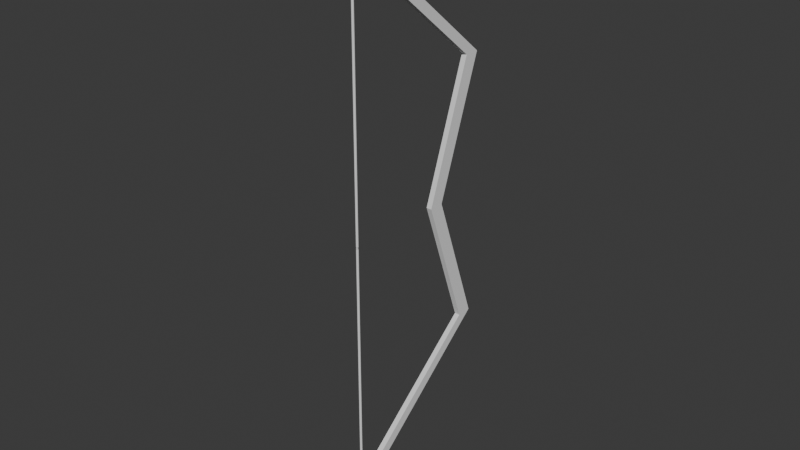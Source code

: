 # Source: Bow.blend  (saved by Blender 5.1.30; exported with 4.5.12 LTS)
import bpy
from mathutils import Matrix  # noqa: F401  (used for matrix-valued properties, if any)

bpy.ops.wm.read_factory_settings(use_empty=True)
scene = bpy.context.scene
scene.name = 'Scene'

# ---- collections
col_collection = bpy.data.collections.new('Collection'); scene.collection.children.link(col_collection)
col_yumi = bpy.data.collections.new('Yumi'); col_collection.children.link(col_yumi)

# ---- world
world_world = bpy.data.worlds.new('World'); scene.world = world_world
world_world.use_nodes = True; world_world.node_tree.nodes.clear()
_N = world_world.node_tree.nodes; _L = world_world.node_tree.links
n0 = _N.new('ShaderNodeOutputWorld'); n0.name = 'World Output'; n0.location = (200, 100)
n1 = _N.new('ShaderNodeBackground'); n1.name = 'Background'; n1.location = (-200, 100)
n1.inputs[0].default_value = (0.05088, 0.05088, 0.05088, 1.0)
_L.new(n1.outputs[0], n0.inputs[0])
n0.is_active_output = True
world_world.color = (0.05088, 0.05088, 0.05088)
world_world.sun_shadow_jitter_overblur = 0.0

# ---- meshes
me_001 = bpy.data.meshes.new('立方体.001')
me_001.from_pydata([(-0.00655, -0.03515, -2.652e-06), (-0.00655, 0.2364, 0.6504), (-0.00655, 0.002242, -2.652e-06), (-0.00655, 0.2664, 0.6428), (0.00655, -0.03515, -2.652e-06), (0.00655, 0.2364, 0.6504), (0.00655, 0.002242, -2.652e-06), (0.00655, 0.2664, 0.6428), (-0.00655, -0.1522, 0.331), (-0.00655, -0.1148, 0.331), (0.00655, -0.1148, 0.331), (0.00655, -0.1522, 0.331), (-0.00655, 0.2891, 0.6952), (-0.00655, 0.2602, 0.6525), (0.00655, 0.2602, 0.6525), (0.00655, 0.2891, 0.6952), (1.366e-09, 0.2457, -0.002854), (1.366e-09, 0.2457, 0.636), (0.001092, 0.2454, -0.002854), (0.001092, 0.2454, 0.636), (0.002018, 0.2448, -0.002854), (0.002018, 0.2448, 0.636), (0.002637, 0.2439, -0.002854), (0.002637, 0.2439, 0.636), (0.002854, 0.2428, -0.002854), (0.002854, 0.2428, 0.636), (0.002637, 0.2417, -0.002854), (0.002637, 0.2417, 0.636), (0.002018, 0.2408, -0.002854), (0.002018, 0.2408, 0.636), (0.001092, 0.2402, -0.002854), (0.001092, 0.2402, 0.636), (1.366e-09, 0.2399, -0.002854), (1.366e-09, 0.2399, 0.636), (-0.001092, 0.2402, -0.002854), (-0.001092, 0.2402, 0.636), (-0.002018, 0.2408, -0.002854), (-0.002018, 0.2408, 0.636), (-0.002637, 0.2417, -0.002854), (-0.002637, 0.2417, 0.636), (-0.002854, 0.2428, -0.002854), (-0.002854, 0.2428, 0.636), (-0.002637, 0.2439, -0.002854), (-0.002637, 0.2439, 0.636), (-0.002018, 0.2448, -0.002854), (-0.002018, 0.2448, 0.636), (-0.001092, 0.2454, -0.002854), (-0.001092, 0.2454, 0.636), (-0.00655, -0.03515, 2.652e-06), (-0.00655, 0.2364, -0.6504), (-0.00655, 0.002242, 2.652e-06), (-0.00655, 0.2664, -0.6428), (0.00655, -0.03515, 2.652e-06), (0.00655, 0.2364, -0.6504), (0.00655, 0.002242, 2.652e-06), (0.00655, 0.2664, -0.6428), (-0.00655, -0.1522, -0.331), (-0.00655, -0.1148, -0.331), (0.00655, -0.1148, -0.331), (0.00655, -0.1522, -0.331), (-0.00655, 0.2891, -0.6952), (-0.00655, 0.2602, -0.6525), (0.00655, 0.2602, -0.6525), (0.00655, 0.2891, -0.6952), (1.366e-09, 0.2457, 0.002854), (1.366e-09, 0.2457, -0.636), (0.001092, 0.2454, 0.002854), (0.001092, 0.2454, -0.636), (0.002018, 0.2448, 0.002854), (0.002018, 0.2448, -0.636), (0.002637, 0.2439, 0.002854), (0.002637, 0.2439, -0.636), (0.002854, 0.2428, 0.002854), (0.002854, 0.2428, -0.636), (0.002637, 0.2417, 0.002854), (0.002637, 0.2417, -0.636), (0.002018, 0.2408, 0.002854), (0.002018, 0.2408, -0.636), (0.001092, 0.2402, 0.002854), (0.001092, 0.2402, -0.636), (1.366e-09, 0.2399, 0.002854), (1.366e-09, 0.2399, -0.636), (-0.001092, 0.2402, 0.002854), (-0.001092, 0.2402, -0.636), (-0.002018, 0.2408, 0.002854), (-0.002018, 0.2408, -0.636), (-0.002637, 0.2417, 0.002854), (-0.002637, 0.2417, -0.636), (-0.002854, 0.2428, 0.002854), (-0.002854, 0.2428, -0.636), (-0.002637, 0.2439, 0.002854), (-0.002637, 0.2439, -0.636), (-0.002018, 0.2448, 0.002854), (-0.002018, 0.2448, -0.636), (-0.001092, 0.2454, 0.002854), (-0.001092, 0.2454, -0.636)], [], [(8, 1, 3, 9), (9, 3, 7, 10), (10, 7, 5, 11), (11, 5, 1, 8), (2, 6, 4, 0), (3, 1, 12, 13), (4, 11, 8, 0), (6, 10, 11, 4), (2, 9, 10, 6), (0, 8, 9, 2), (14, 13, 12, 15), (1, 5, 15, 12), (7, 3, 13, 14), (5, 7, 14, 15), (16, 17, 19, 18), (18, 19, 21, 20), (20, 21, 23, 22), (22, 23, 25, 24), (24, 25, 27, 26), (26, 27, 29, 28), (28, 29, 31, 30), (30, 31, 33, 32), (32, 33, 35, 34), (34, 35, 37, 36), (36, 37, 39, 38), (38, 39, 41, 40), (40, 41, 43, 42), (42, 43, 45, 44), (19, 17, 47, 45, 43, 41, 39, 37, 35, 33, 31, 29, 27, 25, 23, 21), (44, 45, 47, 46), (46, 47, 17, 16), (16, 18, 20, 22, 24, 26, 28, 30, 32, 34, 36, 38, 40, 42, 44, 46), (56, 57, 51, 49), (57, 58, 55, 51), (58, 59, 53, 55), (59, 56, 49, 53), (50, 48, 52, 54), (51, 61, 60, 49), (52, 48, 56, 59), (54, 52, 59, 58), (50, 54, 58, 57), (48, 50, 57, 56), (62, 63, 60, 61), (49, 60, 63, 53), (55, 62, 61, 51), (53, 63, 62, 55), (64, 66, 67, 65), (66, 68, 69, 67), (68, 70, 71, 69), (70, 72, 73, 71), (72, 74, 75, 73), (74, 76, 77, 75), (76, 78, 79, 77), (78, 80, 81, 79), (80, 82, 83, 81), (82, 84, 85, 83), (84, 86, 87, 85), (86, 88, 89, 87), (88, 90, 91, 89), (90, 92, 93, 91), (67, 69, 71, 73, 75, 77, 79, 81, 83, 85, 87, 89, 91, 93, 95, 65), (92, 94, 95, 93), (94, 64, 65, 95), (64, 94, 92, 90, 88, 86, 84, 82, 80, 78, 76, 74, 72, 70, 68, 66)])
_uv = me_001.uv_layers.new(name='UVマップ')
_uv.uv.foreach_set('vector', [0.5, 0.0, 0.625, 0.0, 0.625, 0.25, 0.5, 0.25, 0.5, 0.25, 0.625, 0.25, 0.625, 0.5, 0.5, 0.5, 0.5, 0.5, 0.625, 0.5, 0.625, 0.75, 0.5, 0.75, 0.5, 0.75, 0.625, 0.75, 0.625, 1.0, 0.5, 1.0, 0.125, 0.5, 0.375, 0.5, 0.375, 0.75, 0.125, 0.75, 0.625, 0.25, 0.625, 0.0, 0.625, 0.0, 0.625, 0.25, 0.375, 0.75, 0.5, 0.75, 0.5, 1.0, 0.375, 1.0, 0.375, 0.5, 0.5, 0.5, 0.5, 0.75, 0.375, 0.75, 0.375, 0.25, 0.5, 0.25, 0.5, 0.5, 0.375, 0.5, 0.375, 0.0, 0.5, 0.0, 0.5, 0.25, 0.375, 0.25, 0.625, 0.5, 0.875, 0.5, 0.875, 0.75, 0.625, 0.75, 0.625, 1.0, 0.625, 0.75, 0.625, 0.75, 0.625, 1.0, 0.625, 0.5, 0.625, 0.25, 0.625, 0.25, 0.625, 0.5, 0.625, 0.75, 0.625, 0.5, 0.625, 0.5, 0.625, 0.75, 1.0, 0.5, 1.0, 1.0, 0.9375, 1.0, 0.9375, 0.5, 0.9375, 0.5, 0.9375, 1.0, 0.875, 1.0, 0.875, 0.5, 0.875, 0.5, 0.875, 1.0, 0.8125, 1.0, 0.8125, 0.5, 0.8125, 0.5, 0.8125, 1.0, 0.75, 1.0, 0.75, 0.5, 0.75, 0.5, 0.75, 1.0, 0.6875, 1.0, 0.6875, 0.5, 0.6875, 0.5, 0.6875, 1.0, 0.625, 1.0, 0.625, 0.5, 0.625, 0.5, 0.625, 1.0, 0.5625, 1.0, 0.5625, 0.5, 0.5625, 0.5, 0.5625, 1.0, 0.5, 1.0, 0.5, 0.5, 0.5, 0.5, 0.5, 1.0, 0.4375, 1.0, 0.4375, 0.5, 0.4375, 0.5, 0.4375, 1.0, 0.375, 1.0, 0.375, 0.5, 0.375, 0.5, 0.375, 1.0, 0.3125, 1.0, 0.3125, 0.5, 0.3125, 0.5, 0.3125, 1.0, 0.25, 1.0, 0.25, 0.5, 0.25, 0.5, 0.25, 1.0, 0.1875, 1.0, 0.1875, 0.5, 0.1875, 0.5, 0.1875, 1.0, 0.125, 1.0, 0.125, 0.5, 0.3418, 0.4717, 0.25, 0.49, 0.1582, 0.4717, 0.08029, 0.4197, 0.02827, 0.3418, 0.01, 0.25, 0.02827, 0.1582, 0.08029, 0.08029, 0.1582, 0.02827, 0.25, 0.01, 0.3418, 0.02827, 0.4197, 0.08029, 0.4717, 0.1582, 0.49, 0.25, 0.4717, 0.3418, 0.4197, 0.4197, 0.125, 0.5, 0.125, 1.0, 0.0625, 1.0, 0.0625, 0.5, 0.0625, 0.5, 0.0625, 1.0, 0.0, 1.0, 0.0, 0.5, 0.75, 0.49, 0.8418, 0.4717, 0.9197, 0.4197, 0.9717, 0.3418, 0.99, 0.25, 0.9717, 0.1582, 0.9197, 0.08029, 0.8418, 0.02827, 0.75, 0.01, 0.6582, 0.02827, 0.5803, 0.08029, 0.5283, 0.1582, 0.51, 0.25, 0.5283, 0.3418, 0.5803, 0.4197, 0.6582, 0.4717, 0.5, 0.0, 0.5, 0.25, 0.625, 0.25, 0.625, 0.0, 0.5, 0.25, 0.5, 0.5, 0.625, 0.5, 0.625, 0.25, 0.5, 0.5, 0.5, 0.75, 0.625, 0.75, 0.625, 0.5, 0.5, 0.75, 0.5, 1.0, 0.625, 1.0, 0.625, 0.75, 0.125, 0.5, 0.125, 0.75, 0.375, 0.75, 0.375, 0.5, 0.625, 0.25, 0.625, 0.25, 0.625, 0.0, 0.625, 0.0, 0.375, 0.75, 0.375, 1.0, 0.5, 1.0, 0.5, 0.75, 0.375, 0.5, 0.375, 0.75, 0.5, 0.75, 0.5, 0.5, 0.375, 0.25, 0.375, 0.5, 0.5, 0.5, 0.5, 0.25, 0.375, 0.0, 0.375, 0.25, 0.5, 0.25, 0.5, 0.0, 0.625, 0.5, 0.625, 0.75, 0.875, 0.75, 0.875, 0.5, 0.625, 1.0, 0.625, 1.0, 0.625, 0.75, 0.625, 0.75, 0.625, 0.5, 0.625, 0.5, 0.625, 0.25, 0.625, 0.25, 0.625, 0.75, 0.625, 0.75, 0.625, 0.5, 0.625, 0.5, 1.0, 0.5, 0.9375, 0.5, 0.9375, 1.0, 1.0, 1.0, 0.9375, 0.5, 0.875, 0.5, 0.875, 1.0, 0.9375, 1.0, 0.875, 0.5, 0.8125, 0.5, 0.8125, 1.0, 0.875, 1.0, 0.8125, 0.5, 0.75, 0.5, 0.75, 1.0, 0.8125, 1.0, 0.75, 0.5, 0.6875, 0.5, 0.6875, 1.0, 0.75, 1.0, 0.6875, 0.5, 0.625, 0.5, 0.625, 1.0, 0.6875, 1.0, 0.625, 0.5, 0.5625, 0.5, 0.5625, 1.0, 0.625, 1.0, 0.5625, 0.5, 0.5, 0.5, 0.5, 1.0, 0.5625, 1.0, 0.5, 0.5, 0.4375, 0.5, 0.4375, 1.0, 0.5, 1.0, 0.4375, 0.5, 0.375, 0.5, 0.375, 1.0, 0.4375, 1.0, 0.375, 0.5, 0.3125, 0.5, 0.3125, 1.0, 0.375, 1.0, 0.3125, 0.5, 0.25, 0.5, 0.25, 1.0, 0.3125, 1.0, 0.25, 0.5, 0.1875, 0.5, 0.1875, 1.0, 0.25, 1.0, 0.1875, 0.5, 0.125, 0.5, 0.125, 1.0, 0.1875, 1.0, 0.3418, 0.4717, 0.4197, 0.4197, 0.4717, 0.3418, 0.49, 0.25, 0.4717, 0.1582, 0.4197, 0.08029, 0.3418, 0.02827, 0.25, 0.01, 0.1582, 0.02827, 0.08029, 0.08029, 0.02827, 0.1582, 0.01, 0.25, 0.02827, 0.3418, 0.08029, 0.4197, 0.1582, 0.4717, 0.25, 0.49, 0.125, 0.5, 0.0625, 0.5, 0.0625, 1.0, 0.125, 1.0, 0.0625, 0.5, 0.0, 0.5, 0.0, 1.0, 0.0625, 1.0, 0.75, 0.49, 0.6582, 0.4717, 0.5803, 0.4197, 0.5283, 0.3418, 0.51, 0.25, 0.5283, 0.1582, 0.5803, 0.08029, 0.6582, 0.02827, 0.75, 0.01, 0.8418, 0.02827, 0.9197, 0.08029, 0.9717, 0.1582, 0.99, 0.25, 0.9717, 0.3418, 0.9197, 0.4197, 0.8418, 0.4717])
me_001.update()
arm_002 = bpy.data.armatures.new('アーマチュア.002')  # bones are not reproduced

# ---- objects
ob_001 = bpy.data.objects.new('立方体.001', me_001)
ob_yumi = bpy.data.objects.new('YUMI]', arm_002)

# ---- transforms, parenting, visibility, modifiers, constraints
ob_001.parent = ob_yumi
ob_001.matrix_parent_inverse = Matrix(((1.0, -0.0, 0.0, -0.0), (0.0, -4.371e-08, -1.0, 3.58e-08), (0.0, 1.0, -4.371e-08, -0.819), (-0.0, 0.0, 0.0, 1.0)))
ob_001.location = (0.0, 0.6696, 0.0)
ob_001.rotation_euler = (0.0, -0.0, -3.142)
ob_001.scale = (6.903, 6.903, 6.903)
ob_001.show_name = True
_vg = ob_001.vertex_groups.new(name='ボーン')
for _i, _w in zip([0, 2, 4, 48, 50, 52], [0.9879, 0.01937, 0.9702, 0.9879, 0.01937, 0.9702]): _vg.add([_i], _w, 'REPLACE')
_vg = ob_001.vertex_groups.new(name='ボーン.001.R')
for _i, _w in zip([8, 9, 10, 11], [1.0, 0.9968, 0.9965, 1.0]): _vg.add([_i], _w, 'REPLACE')
_vg = ob_001.vertex_groups.new(name='ボーン.002.R')
for _i, _w in zip([1, 3, 5, 7, 12, 13, 14, 15, 17, 19, 21, 23, 25, 27, 29, 31, 33, 35, 37, 39, 41, 43, 45, 47], [0.9969, 1.0, 0.9969, 1.0, 1.0, 1.0, 1.0, 1.0, 0.9965, 0.9965, 0.9962, 0.9957, 0.9948, 0.9935, 0.9911, 0.9882, 0.9836, 0.9874, 0.9904, 0.9929, 0.9944, 0.9954, 0.996, 0.9964]): _vg.add([_i], _w, 'REPLACE')
_vg = ob_001.vertex_groups.new(name='ボーン.003.R')
for _i, _w in zip([16, 18, 20, 22, 24, 26, 28, 30, 32, 34, 36, 38, 40, 42, 44, 46, 64, 66, 68, 70, 72, 74, 76, 78, 80, 82, 84, 86, 88, 90, 92, 94], [0.9993, 0.9993, 0.9993, 0.9993, 0.9993, 0.9993, 0.9993, 0.9993, 0.9993, 0.9993, 0.9993, 0.9993, 0.9993, 0.9993, 0.9993, 0.9993, 0.9715, 0.9708, 0.9737, 0.9749, 0.9784, 0.9787, 0.9812, 0.9806, 0.9818, 0.9801, 0.9805, 0.9779, 0.9774, 0.9737, 0.973, 0.9707]): _vg.add([_i], _w, 'REPLACE')
_vg = ob_001.vertex_groups.new(name='ボーン.004.R')
_vg.add([16, 18, 20, 22, 24, 26, 28, 30, 32, 34, 36, 38, 40, 42, 44, 46, 64, 66, 68, 70, 72, 74, 76, 78, 80, 82, 84, 86, 88, 90, 92, 94], 1.0, 'REPLACE')
_vg = ob_001.vertex_groups.new(name='ボーン.005')
for _i, _w in zip([1, 3, 5, 7, 12, 13, 14, 15, 16, 17, 18, 19, 20, 21, 22, 23, 24, 25, 26, 27, 28, 29, 30, 31, 32, 33, 34, 35, 36, 37, 38, 39, 40, 41, 42, 43, 44, 45, 46, 47, 49, 51, 53, 55, 60, 61, 62, 63, 64, 65, 66, 67, 68, 69, 70, 71, 72, 73, 74, 75, 76, 77, 78, 79, 80, 81, 82, 83, 84, 85, 86, 87, 88, 89, 90, 91, 92, 93, 94, 95], [0.8092, 0.8093, 0.8094, 0.8094, 0.7846, 0.8088, 0.8089, 0.785, 0.8947, 0.8102, 0.8948, 0.8102, 0.8951, 0.8102, 0.8957, 0.8102, 0.8963, 0.8102, 0.8968, 0.8102, 0.8972, 0.8101, 0.8974, 0.8101, 0.8975, 0.8101, 0.8974, 0.8101, 0.8972, 0.8101, 0.8968, 0.8101, 0.8963, 0.8101, 0.8958, 0.8101, 0.8952, 0.8101, 0.895, 0.8102, 0.8101, 0.81, 0.8102, 0.8101, 0.799, 0.81, 0.8102, 0.7996, 0.9028, 0.8102, 0.9031, 0.8102, 0.9034, 0.8102, 0.904, 0.8102, 0.9045, 0.8102, 0.905, 0.8102, 0.9053, 0.8102, 0.9055, 0.8102, 0.9056, 0.8102, 0.9054, 0.8102, 0.9052, 0.8102, 0.9048, 0.8102, 0.9043, 0.8102, 0.9037, 0.8102, 0.9031, 0.8102, 0.9028, 0.8102]): _vg.add([_i], _w, 'REPLACE')
_vg = ob_001.vertex_groups.new(name='ボーン.001.L')
for _i, _w in zip([56, 57, 58, 59], [1.0, 0.9954, 0.9951, 1.0]): _vg.add([_i], _w, 'REPLACE')
_vg = ob_001.vertex_groups.new(name='ボーン.002.L')
for _i, _w in zip([49, 51, 53, 55, 60, 61, 62, 63, 65, 67, 69, 71, 73, 75, 77, 79, 81, 83, 85, 87, 89, 91, 93, 95], [0.9978, 1.0, 0.998, 1.0, 1.0, 1.0, 1.0, 1.0, 0.9429, 0.947, 0.9491, 0.9503, 0.9494, 0.948, 0.9447, 0.941, 0.937, 0.9409, 0.9445, 0.9476, 0.9491, 0.95, 0.9489, 0.9469]): _vg.add([_i], _w, 'REPLACE')
_vg = ob_001.vertex_groups.new(name='ボーン.003.L')
for _i, _w in zip([49, 51, 53, 55, 60, 61, 62, 63, 65, 67, 69, 71, 73, 75, 77, 79, 81, 83, 85, 87, 89, 91, 93, 95], [0.9997, 0.9939, 1.0, 0.9955, 0.9177, 0.997, 0.9982, 0.9223, 0.9993, 0.9993, 0.9994, 0.9995, 0.9995, 0.9995, 0.9995, 0.9995, 0.9995, 0.9994, 0.9993, 0.9993, 0.9992, 0.9992, 0.9992, 0.9992]): _vg.add([_i], _w, 'REPLACE')
_vg = ob_001.vertex_groups.new(name='ボーン.004.L')
_vg = ob_001.vertex_groups.new(name='ボーン.001')
for _i, _w in zip([2, 4, 6, 16, 18, 20, 22, 24, 26, 28, 30, 32, 34, 36, 38, 40, 42, 44, 46, 50, 52, 54, 64, 66, 68, 70, 72, 74, 76, 78, 80, 82, 84, 86, 88, 90, 92, 94], [0.966, 0.006802, 0.9851, 0.09816, 0.09808, 0.09774, 0.09713, 0.09657, 0.09609, 0.09571, 0.0955, 0.09539, 0.09548, 0.09571, 0.09609, 0.09655, 0.09707, 0.09762, 0.09788, 0.966, 0.006802, 0.9851, 0.09068, 0.09034, 0.09004, 0.08947, 0.08895, 0.08851, 0.08816, 0.08797, 0.08792, 0.08807, 0.08832, 0.08871, 0.0892, 0.08975, 0.09035, 0.09065]): _vg.add([_i], _w, 'REPLACE')
_vg = ob_001.vertex_groups.new(name='ボーン.004.L.001')
for _i, _w in zip([16, 18, 20, 22, 24, 26, 28, 30, 32, 34, 36, 38, 40, 42, 44, 46, 64, 66, 68, 70, 72, 74, 76, 78, 80, 82, 84, 86, 88, 90, 92, 94], [1.0, 1.0, 1.0, 1.0, 1.0, 1.0, 1.0, 1.0, 1.0, 1.0, 1.0, 1.0, 1.0, 1.0, 1.0, 1.0, 1.0, 1.0, 1.0, 1.0, 1.0, 1.0, 1.0, 1.0, 1.0, 1.0, 1.0, 1.0, 1.0, 1.0, 1.0, 1.0]): _vg.add([_i], _w, 'REPLACE')
_vg = ob_001.vertex_groups.new(name='ボーン.004.L.002')
for _i, _w in zip([17, 19, 21, 23, 25, 27, 29, 31, 33, 35, 37, 39, 41, 43, 45, 47], [0.4838, 0.4586, 0.4758, 0.4369, 0.4505, 0.4134, 0.4424, 0.419, 0.4529, 0.4396, 0.4574, 0.4259, 0.4579, 0.4413, 0.4768, 0.4592]): _vg.add([_i], _w, 'REPLACE')
_vg = ob_001.vertex_groups.new(name='ボーン.002.R.001')
for _i, _w in zip([1, 3, 5, 7, 8, 9, 10, 11, 12, 13, 14, 15, 17, 19, 21, 23, 25, 27, 29, 31, 33, 35, 37, 39, 41, 43, 45, 47], [1.0, 1.0, 1.0, 1.0, 0.001321, 0.01122, 0.01134, 0.001346, 0.9995, 1.0, 1.0, 0.9995, 1.0, 1.0, 1.0, 1.0, 1.0, 1.0, 1.0, 1.0, 1.0, 1.0, 1.0, 1.0, 1.0, 1.0, 1.0, 1.0]): _vg.add([_i], _w, 'REPLACE')
_m = ob_001.modifiers.new('アーマチュア', 'ARMATURE')
_m.object = ob_yumi
ob_yumi.location = (0.0, 0.819, 0.0)
ob_yumi.rotation_euler = (-1.571, -0.0, 0.0)

# ---- collection membership
col_yumi.objects.link(ob_001)
col_yumi.objects.link(ob_yumi)

# ---- scene / render settings (as saved in the file)
scene.frame_start = 1; scene.frame_end = 250; scene.frame_set(0)
scene.render.engine = 'BLENDER_EEVEE_NEXT'
scene.render.bake_bias = 0.0
scene.render.bake_samples = 0
scene.cycles.sampling_pattern = 'TABULATED_SOBOL'
scene.eevee.use_volume_custom_range = False
bpy.context.view_layer.update()

# ---- added for rendering (the .blend has no active camera and no usable light): camera, sun
cam_auto = bpy.data.cameras.new('AutoCamera')
cam_auto.lens = 50.0
cam_auto.sensor_width = 36.0
cam_auto.clip_end = 1000.0
ob_auto_camera = bpy.data.objects.new('AutoCamera', cam_auto)
scene.collection.objects.link(ob_auto_camera)
ob_auto_camera.location = (9.50846, -11.4548, 7.59931)
ob_auto_camera.rotation_euler = (1.09748, -7.21219e-08, 0.694738)
scene.camera = ob_auto_camera
light_auto_sun = bpy.data.lights.new('AutoSun', 'SUN')
light_auto_sun.energy = 3.0
light_auto_sun.angle = 0.0523599
ob_auto_sun = bpy.data.objects.new('AutoSun', light_auto_sun)
scene.collection.objects.link(ob_auto_sun)
ob_auto_sun.rotation_euler = (0.872665, 0.174533, 0.523599)
bpy.context.view_layer.update()
